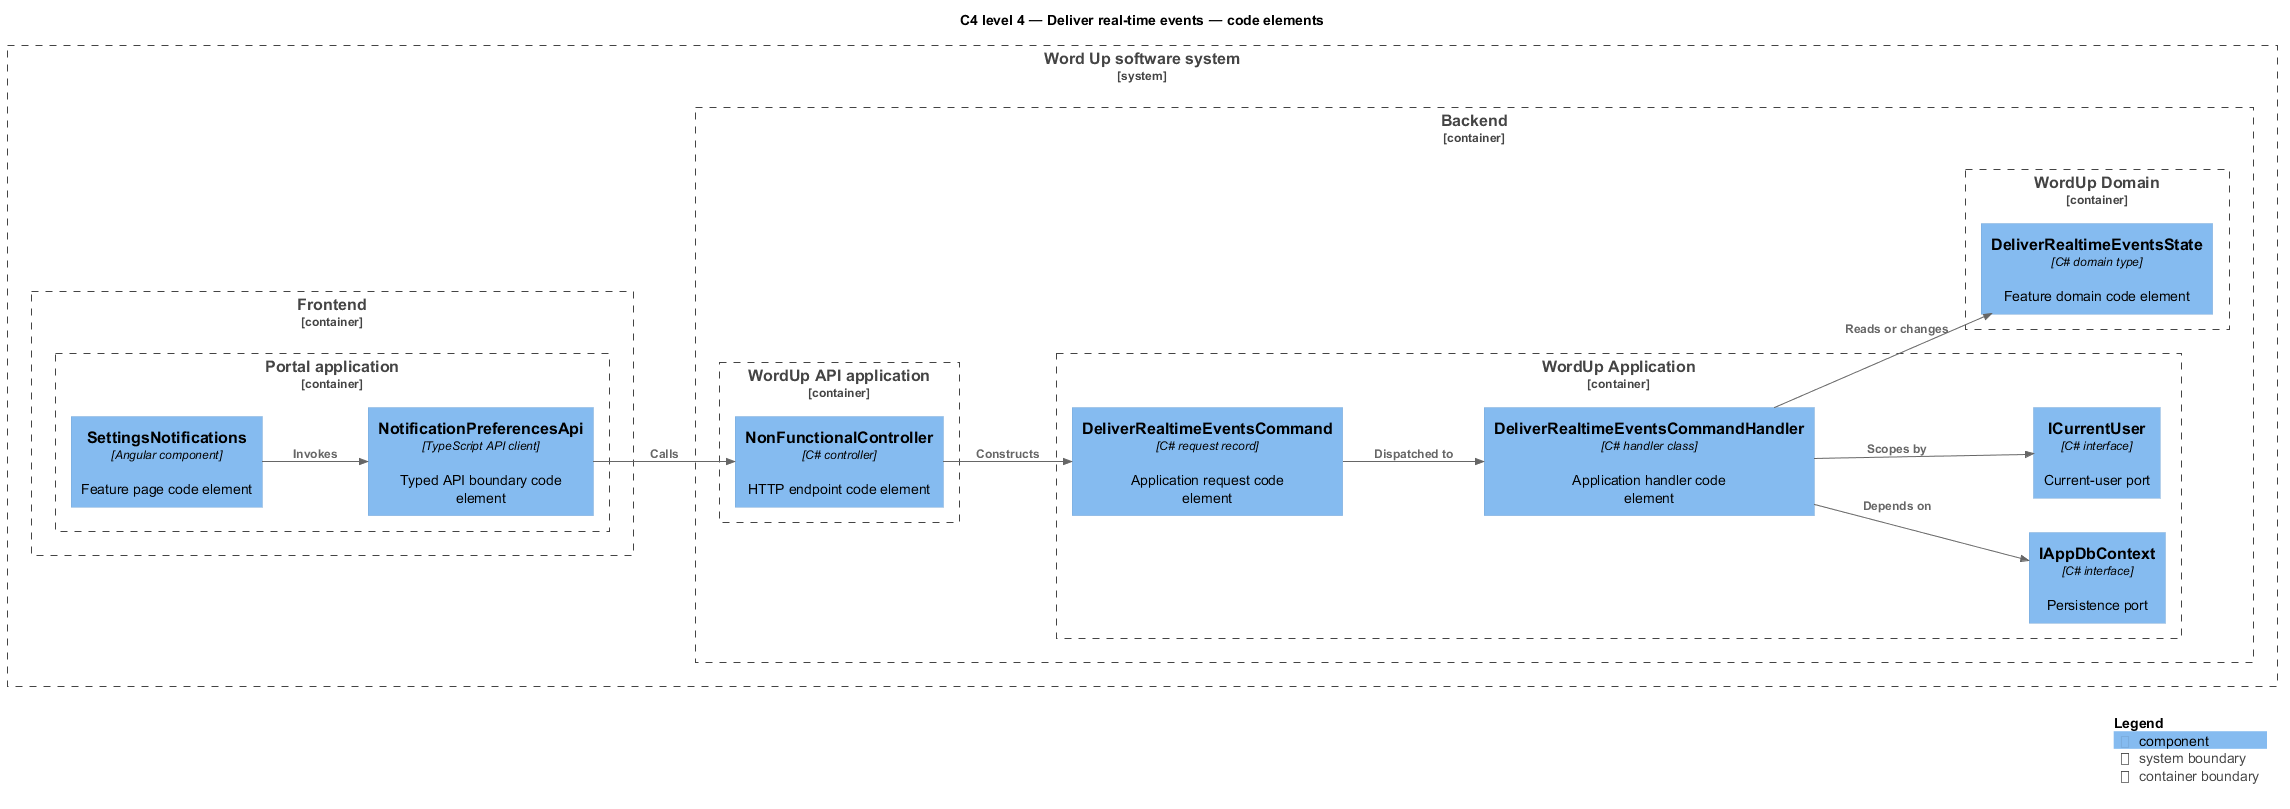

The diagram above was rendered by PlantUML. Its source (embedded in the PNG):
@startuml
!include <C4/C4_Component>
LAYOUT_LEFT_RIGHT()
title C4 level 4 — Deliver real-time events — code elements
System_Boundary(wordup, "Word Up software system") {
  Container_Boundary(frontend, "Frontend") {
    Container_Boundary(frontend_app, "Portal application") {
      Component(page, "SettingsNotifications", "Angular component", "Feature page code element")
      Component(client, "NotificationPreferencesApi", "TypeScript API client", "Typed API boundary code element")
    }
  }
  Container_Boundary(backend, "Backend") {
    Container_Boundary(api_app, "WordUp API application") {
      Component(controller, "NonFunctionalController", "C# controller", "HTTP endpoint code element")
    }
    Container_Boundary(application, "WordUp Application") {
      Component(request, "DeliverRealtimeEventsCommand", "C# request record", "Application request code element")
      Component(handler, "DeliverRealtimeEventsCommandHandler", "C# handler class", "Application handler code element")
      Component(dbport, "IAppDbContext", "C# interface", "Persistence port")
      Component(current, "ICurrentUser", "C# interface", "Current-user port")
    }
    Container_Boundary(domain, "WordUp Domain") {
      Component(entity, "DeliverRealtimeEventsState", "C# domain type", "Feature domain code element")
    }
  }
}
Rel(page, client, "Invokes")
Rel(client, controller, "Calls")
Rel(controller, request, "Constructs")
Rel(request, handler, "Dispatched to")
Rel(handler, dbport, "Depends on")
Rel(handler, current, "Scopes by")
Rel(handler, entity, "Reads or changes")
SHOW_LEGEND()
@enduml